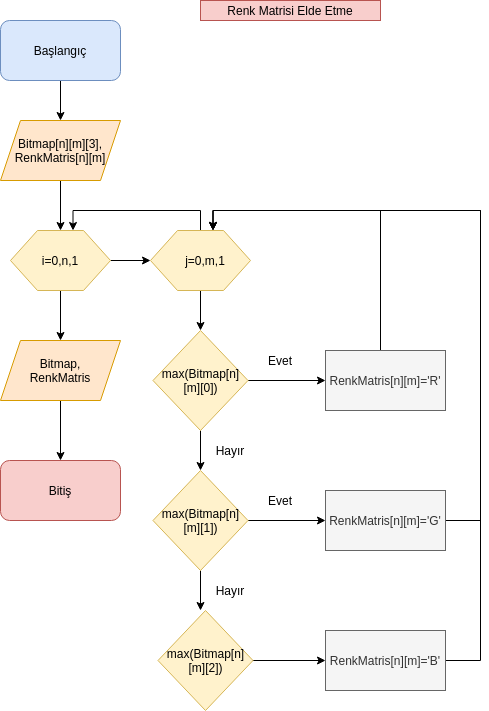

The diagram above was exported from draw.io. Its source (the exported page's mxGraphModel, read from the mxfile embedded in the PNG):
<mxGraphModel dx="1382" dy="740" grid="1" gridSize="10" guides="1" tooltips="1" connect="1" arrows="1" fold="1" page="1" pageScale="1" pageWidth="850" pageHeight="1100" math="0" shadow="0">
  <root>
    <mxCell id="dEFF9NMZSKpDdO9AUoPu-0" />
    <mxCell id="dEFF9NMZSKpDdO9AUoPu-1" parent="dEFF9NMZSKpDdO9AUoPu-0" />
    <mxCell id="dEFF9NMZSKpDdO9AUoPu-4" style="edgeStyle=orthogonalEdgeStyle;rounded=0;orthogonalLoop=1;jettySize=auto;html=1;exitX=0.5;exitY=1;exitDx=0;exitDy=0;entryX=0.5;entryY=0;entryDx=0;entryDy=0;" parent="dEFF9NMZSKpDdO9AUoPu-1" source="dEFF9NMZSKpDdO9AUoPu-2" target="dEFF9NMZSKpDdO9AUoPu-3" edge="1">
      <mxGeometry relative="1" as="geometry" />
    </mxCell>
    <mxCell id="dEFF9NMZSKpDdO9AUoPu-2" value="Başlangıç" style="rounded=1;whiteSpace=wrap;html=1;fillColor=#dae8fc;strokeColor=#6c8ebf;" parent="dEFF9NMZSKpDdO9AUoPu-1" vertex="1">
      <mxGeometry x="120" y="40" width="120" height="60" as="geometry" />
    </mxCell>
    <mxCell id="2fcOj6crmJSBNApQsYxj-5" style="edgeStyle=orthogonalEdgeStyle;rounded=0;orthogonalLoop=1;jettySize=auto;html=1;exitX=0.5;exitY=1;exitDx=0;exitDy=0;entryX=0.5;entryY=0;entryDx=0;entryDy=0;" parent="dEFF9NMZSKpDdO9AUoPu-1" source="dEFF9NMZSKpDdO9AUoPu-3" target="2fcOj6crmJSBNApQsYxj-0" edge="1">
      <mxGeometry relative="1" as="geometry" />
    </mxCell>
    <mxCell id="dEFF9NMZSKpDdO9AUoPu-3" value="Bitmap[n][m][3],&lt;br&gt;RenkMatris[n][m]" style="shape=parallelogram;perimeter=parallelogramPerimeter;whiteSpace=wrap;html=1;fixedSize=1;fillColor=#ffe6cc;strokeColor=#d79b00;" parent="dEFF9NMZSKpDdO9AUoPu-1" vertex="1">
      <mxGeometry x="120" y="140" width="120" height="60" as="geometry" />
    </mxCell>
    <mxCell id="2fcOj6crmJSBNApQsYxj-4" style="edgeStyle=orthogonalEdgeStyle;rounded=0;orthogonalLoop=1;jettySize=auto;html=1;exitX=1;exitY=0.5;exitDx=0;exitDy=0;entryX=0;entryY=0.5;entryDx=0;entryDy=0;" parent="dEFF9NMZSKpDdO9AUoPu-1" source="2fcOj6crmJSBNApQsYxj-0" target="2fcOj6crmJSBNApQsYxj-1" edge="1">
      <mxGeometry relative="1" as="geometry" />
    </mxCell>
    <mxCell id="pEKYLj0xOhPY0NcnZV_j-16" style="edgeStyle=orthogonalEdgeStyle;rounded=0;orthogonalLoop=1;jettySize=auto;html=1;exitX=0.5;exitY=1;exitDx=0;exitDy=0;entryX=0.5;entryY=0;entryDx=0;entryDy=0;" parent="dEFF9NMZSKpDdO9AUoPu-1" source="2fcOj6crmJSBNApQsYxj-0" target="pEKYLj0xOhPY0NcnZV_j-15" edge="1">
      <mxGeometry relative="1" as="geometry" />
    </mxCell>
    <mxCell id="2fcOj6crmJSBNApQsYxj-0" value="" style="verticalLabelPosition=bottom;verticalAlign=top;html=1;shape=hexagon;perimeter=hexagonPerimeter2;arcSize=6;size=0.27;fillColor=#fff2cc;strokeColor=#d6b656;" parent="dEFF9NMZSKpDdO9AUoPu-1" vertex="1">
      <mxGeometry x="130" y="250" width="100" height="60" as="geometry" />
    </mxCell>
    <mxCell id="2fcOj6crmJSBNApQsYxj-8" style="edgeStyle=orthogonalEdgeStyle;rounded=0;orthogonalLoop=1;jettySize=auto;html=1;exitX=0.5;exitY=0;exitDx=0;exitDy=0;entryX=0.625;entryY=0;entryDx=0;entryDy=0;" parent="dEFF9NMZSKpDdO9AUoPu-1" source="2fcOj6crmJSBNApQsYxj-1" target="2fcOj6crmJSBNApQsYxj-0" edge="1">
      <mxGeometry relative="1" as="geometry" />
    </mxCell>
    <mxCell id="pEKYLj0xOhPY0NcnZV_j-23" style="edgeStyle=orthogonalEdgeStyle;rounded=0;orthogonalLoop=1;jettySize=auto;html=1;exitX=0.5;exitY=1;exitDx=0;exitDy=0;" parent="dEFF9NMZSKpDdO9AUoPu-1" source="2fcOj6crmJSBNApQsYxj-1" target="2fcOj6crmJSBNApQsYxj-10" edge="1">
      <mxGeometry relative="1" as="geometry" />
    </mxCell>
    <mxCell id="2fcOj6crmJSBNApQsYxj-1" value="" style="verticalLabelPosition=bottom;verticalAlign=top;html=1;shape=hexagon;perimeter=hexagonPerimeter2;arcSize=6;size=0.27;fillColor=#fff2cc;strokeColor=#d6b656;" parent="dEFF9NMZSKpDdO9AUoPu-1" vertex="1">
      <mxGeometry x="270" y="250" width="100" height="60" as="geometry" />
    </mxCell>
    <mxCell id="2fcOj6crmJSBNApQsYxj-2" value="i=0,n,1" style="text;html=1;strokeColor=none;fillColor=none;align=center;verticalAlign=middle;whiteSpace=wrap;rounded=0;" parent="dEFF9NMZSKpDdO9AUoPu-1" vertex="1">
      <mxGeometry x="160" y="270" width="40" height="20" as="geometry" />
    </mxCell>
    <mxCell id="2fcOj6crmJSBNApQsYxj-3" value="j=0,m,1" style="text;html=1;strokeColor=none;fillColor=none;align=center;verticalAlign=middle;whiteSpace=wrap;rounded=0;" parent="dEFF9NMZSKpDdO9AUoPu-1" vertex="1">
      <mxGeometry x="305" y="270" width="40" height="20" as="geometry" />
    </mxCell>
    <mxCell id="2fcOj6crmJSBNApQsYxj-14" style="edgeStyle=orthogonalEdgeStyle;rounded=0;orthogonalLoop=1;jettySize=auto;html=1;exitX=0.5;exitY=1;exitDx=0;exitDy=0;" parent="dEFF9NMZSKpDdO9AUoPu-1" source="2fcOj6crmJSBNApQsYxj-10" target="2fcOj6crmJSBNApQsYxj-12" edge="1">
      <mxGeometry relative="1" as="geometry" />
    </mxCell>
    <mxCell id="pEKYLj0xOhPY0NcnZV_j-8" style="edgeStyle=orthogonalEdgeStyle;rounded=0;orthogonalLoop=1;jettySize=auto;html=1;exitX=1;exitY=0.5;exitDx=0;exitDy=0;entryX=0;entryY=0.5;entryDx=0;entryDy=0;" parent="dEFF9NMZSKpDdO9AUoPu-1" source="2fcOj6crmJSBNApQsYxj-10" target="pEKYLj0xOhPY0NcnZV_j-0" edge="1">
      <mxGeometry relative="1" as="geometry" />
    </mxCell>
    <mxCell id="2fcOj6crmJSBNApQsYxj-10" value="max(Bitmap[n][m][0])" style="rhombus;whiteSpace=wrap;html=1;fillColor=#fff2cc;strokeColor=#d6b656;" parent="dEFF9NMZSKpDdO9AUoPu-1" vertex="1">
      <mxGeometry x="272.5" y="350" width="95" height="100" as="geometry" />
    </mxCell>
    <mxCell id="2fcOj6crmJSBNApQsYxj-15" style="edgeStyle=orthogonalEdgeStyle;rounded=0;orthogonalLoop=1;jettySize=auto;html=1;exitX=0.5;exitY=1;exitDx=0;exitDy=0;" parent="dEFF9NMZSKpDdO9AUoPu-1" source="2fcOj6crmJSBNApQsYxj-12" edge="1">
      <mxGeometry relative="1" as="geometry">
        <mxPoint x="320" y="630" as="targetPoint" />
      </mxGeometry>
    </mxCell>
    <mxCell id="pEKYLj0xOhPY0NcnZV_j-4" style="edgeStyle=orthogonalEdgeStyle;rounded=0;orthogonalLoop=1;jettySize=auto;html=1;exitX=1;exitY=0.5;exitDx=0;exitDy=0;entryX=0;entryY=0.5;entryDx=0;entryDy=0;" parent="dEFF9NMZSKpDdO9AUoPu-1" source="2fcOj6crmJSBNApQsYxj-12" target="pEKYLj0xOhPY0NcnZV_j-1" edge="1">
      <mxGeometry relative="1" as="geometry" />
    </mxCell>
    <mxCell id="2fcOj6crmJSBNApQsYxj-12" value="max(Bitmap[n][m][1])" style="rhombus;whiteSpace=wrap;html=1;fillColor=#fff2cc;strokeColor=#d6b656;" parent="dEFF9NMZSKpDdO9AUoPu-1" vertex="1">
      <mxGeometry x="272.5" y="490" width="95" height="100" as="geometry" />
    </mxCell>
    <mxCell id="pEKYLj0xOhPY0NcnZV_j-5" style="edgeStyle=orthogonalEdgeStyle;rounded=0;orthogonalLoop=1;jettySize=auto;html=1;entryX=0;entryY=0.5;entryDx=0;entryDy=0;" parent="dEFF9NMZSKpDdO9AUoPu-1" target="pEKYLj0xOhPY0NcnZV_j-2" edge="1">
      <mxGeometry relative="1" as="geometry">
        <mxPoint x="367.5" y="680" as="sourcePoint" />
      </mxGeometry>
    </mxCell>
    <mxCell id="2fcOj6crmJSBNApQsYxj-13" value="max(Bitmap[n][m][2])" style="rhombus;whiteSpace=wrap;html=1;fillColor=#fff2cc;strokeColor=#d6b656;" parent="dEFF9NMZSKpDdO9AUoPu-1" vertex="1">
      <mxGeometry x="277.5" y="630" width="95" height="100" as="geometry" />
    </mxCell>
    <mxCell id="2fcOj6crmJSBNApQsYxj-16" value="Hayır" style="text;html=1;strokeColor=none;fillColor=none;align=center;verticalAlign=middle;whiteSpace=wrap;rounded=0;" parent="dEFF9NMZSKpDdO9AUoPu-1" vertex="1">
      <mxGeometry x="330" y="460" width="40" height="20" as="geometry" />
    </mxCell>
    <mxCell id="2fcOj6crmJSBNApQsYxj-17" value="Hayır" style="text;html=1;strokeColor=none;fillColor=none;align=center;verticalAlign=middle;whiteSpace=wrap;rounded=0;" parent="dEFF9NMZSKpDdO9AUoPu-1" vertex="1">
      <mxGeometry x="330" y="600" width="40" height="20" as="geometry" />
    </mxCell>
    <mxCell id="pEKYLj0xOhPY0NcnZV_j-24" style="edgeStyle=orthogonalEdgeStyle;rounded=0;orthogonalLoop=1;jettySize=auto;html=1;entryX=0.625;entryY=0;entryDx=0;entryDy=0;" parent="dEFF9NMZSKpDdO9AUoPu-1" source="pEKYLj0xOhPY0NcnZV_j-0" target="2fcOj6crmJSBNApQsYxj-1" edge="1">
      <mxGeometry relative="1" as="geometry">
        <Array as="points">
          <mxPoint x="500" y="230" />
          <mxPoint x="333" y="230" />
        </Array>
      </mxGeometry>
    </mxCell>
    <mxCell id="pEKYLj0xOhPY0NcnZV_j-0" value="RenkMatris[n][m]='R'" style="rounded=0;whiteSpace=wrap;html=1;fillColor=#f5f5f5;strokeColor=#666666;fontColor=#333333;" parent="dEFF9NMZSKpDdO9AUoPu-1" vertex="1">
      <mxGeometry x="445" y="370" width="120" height="60" as="geometry" />
    </mxCell>
    <mxCell id="pEKYLj0xOhPY0NcnZV_j-25" style="edgeStyle=orthogonalEdgeStyle;rounded=0;orthogonalLoop=1;jettySize=auto;html=1;entryX=0.625;entryY=0;entryDx=0;entryDy=0;" parent="dEFF9NMZSKpDdO9AUoPu-1" source="pEKYLj0xOhPY0NcnZV_j-1" target="2fcOj6crmJSBNApQsYxj-1" edge="1">
      <mxGeometry relative="1" as="geometry">
        <Array as="points">
          <mxPoint x="600" y="540" />
          <mxPoint x="600" y="230" />
          <mxPoint x="333" y="230" />
        </Array>
      </mxGeometry>
    </mxCell>
    <mxCell id="pEKYLj0xOhPY0NcnZV_j-1" value="RenkMatris[n][m]='G'" style="rounded=0;whiteSpace=wrap;html=1;fillColor=#f5f5f5;strokeColor=#666666;fontColor=#333333;" parent="dEFF9NMZSKpDdO9AUoPu-1" vertex="1">
      <mxGeometry x="445" y="510" width="120" height="60" as="geometry" />
    </mxCell>
    <mxCell id="pEKYLj0xOhPY0NcnZV_j-28" style="edgeStyle=orthogonalEdgeStyle;rounded=0;orthogonalLoop=1;jettySize=auto;html=1;entryX=0.625;entryY=0;entryDx=0;entryDy=0;" parent="dEFF9NMZSKpDdO9AUoPu-1" source="pEKYLj0xOhPY0NcnZV_j-2" target="2fcOj6crmJSBNApQsYxj-1" edge="1">
      <mxGeometry relative="1" as="geometry">
        <Array as="points">
          <mxPoint x="600" y="680" />
          <mxPoint x="600" y="230" />
          <mxPoint x="333" y="230" />
        </Array>
      </mxGeometry>
    </mxCell>
    <mxCell id="pEKYLj0xOhPY0NcnZV_j-2" value="RenkMatris[n][m]='B'" style="rounded=0;whiteSpace=wrap;html=1;fillColor=#f5f5f5;strokeColor=#666666;fontColor=#333333;" parent="dEFF9NMZSKpDdO9AUoPu-1" vertex="1">
      <mxGeometry x="445" y="650" width="120" height="60" as="geometry" />
    </mxCell>
    <mxCell id="pEKYLj0xOhPY0NcnZV_j-6" value="Evet" style="text;html=1;strokeColor=none;fillColor=none;align=center;verticalAlign=middle;whiteSpace=wrap;rounded=0;" parent="dEFF9NMZSKpDdO9AUoPu-1" vertex="1">
      <mxGeometry x="380" y="510" width="40" height="20" as="geometry" />
    </mxCell>
    <mxCell id="pEKYLj0xOhPY0NcnZV_j-9" value="Evet" style="text;html=1;strokeColor=none;fillColor=none;align=center;verticalAlign=middle;whiteSpace=wrap;rounded=0;" parent="dEFF9NMZSKpDdO9AUoPu-1" vertex="1">
      <mxGeometry x="380" y="370" width="40" height="20" as="geometry" />
    </mxCell>
    <mxCell id="pEKYLj0xOhPY0NcnZV_j-18" style="edgeStyle=orthogonalEdgeStyle;rounded=0;orthogonalLoop=1;jettySize=auto;html=1;exitX=0.5;exitY=1;exitDx=0;exitDy=0;entryX=0.5;entryY=0;entryDx=0;entryDy=0;" parent="dEFF9NMZSKpDdO9AUoPu-1" source="pEKYLj0xOhPY0NcnZV_j-15" target="pEKYLj0xOhPY0NcnZV_j-17" edge="1">
      <mxGeometry relative="1" as="geometry" />
    </mxCell>
    <mxCell id="pEKYLj0xOhPY0NcnZV_j-15" value="Bitmap,&lt;br&gt;RenkMatris" style="shape=parallelogram;perimeter=parallelogramPerimeter;whiteSpace=wrap;html=1;fixedSize=1;fillColor=#ffe6cc;strokeColor=#d79b00;" parent="dEFF9NMZSKpDdO9AUoPu-1" vertex="1">
      <mxGeometry x="120" y="360" width="120" height="60" as="geometry" />
    </mxCell>
    <mxCell id="pEKYLj0xOhPY0NcnZV_j-17" value="Bitiş" style="rounded=1;whiteSpace=wrap;html=1;fillColor=#f8cecc;strokeColor=#b85450;" parent="dEFF9NMZSKpDdO9AUoPu-1" vertex="1">
      <mxGeometry x="120" y="480" width="120" height="60" as="geometry" />
    </mxCell>
    <mxCell id="pEKYLj0xOhPY0NcnZV_j-19" value="Renk Matrisi Elde Etme" style="text;html=1;strokeColor=#b85450;fillColor=#f8cecc;align=center;verticalAlign=middle;whiteSpace=wrap;rounded=0;" parent="dEFF9NMZSKpDdO9AUoPu-1" vertex="1">
      <mxGeometry x="320" y="20" width="180" height="20" as="geometry" />
    </mxCell>
  </root>
</mxGraphModel>